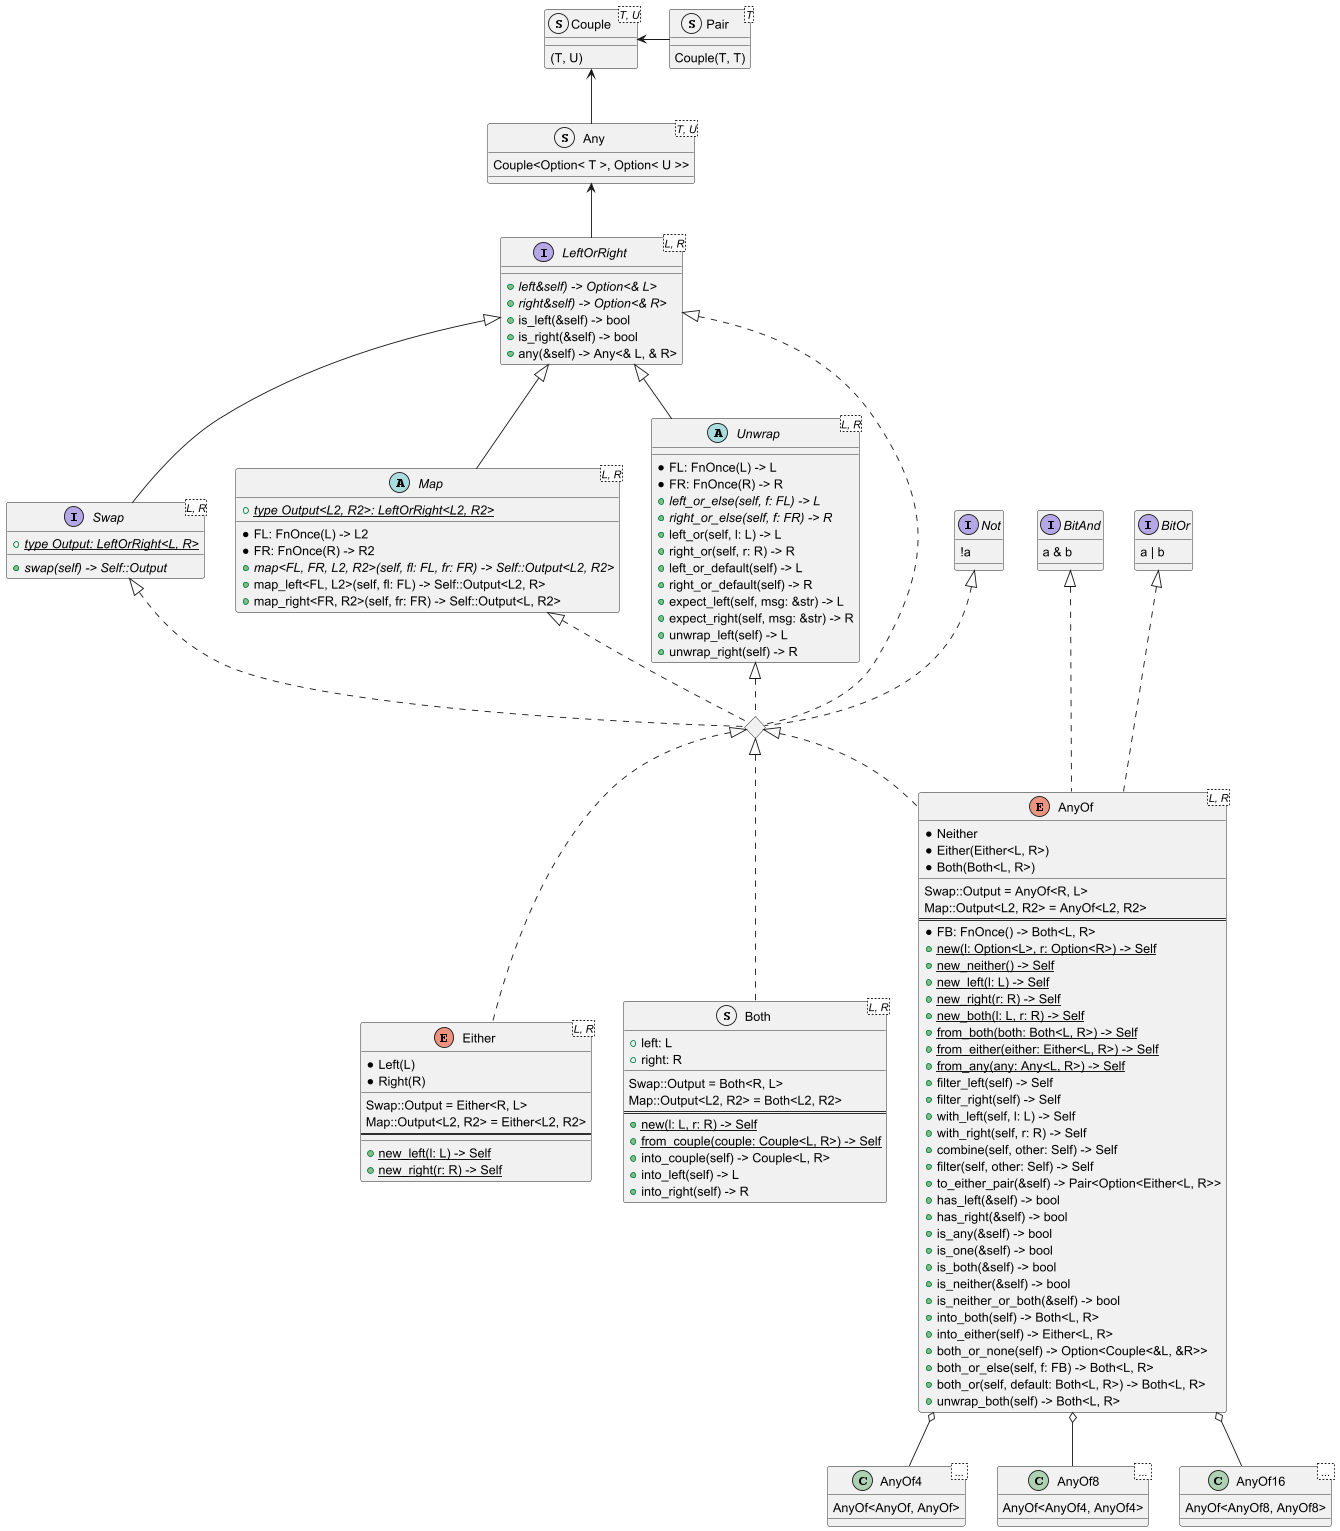

The diagram above was rendered by PlantUML. Its source (embedded in the PNG):
@startuml

struct Couple<T, U> {
    (T, U)
}
struct Pair<T> {
    Couple(T, T)
}
Couple <- Pair

struct Any<T, U> {
    Couple<Option< T >, Option< U >>
}
Couple <-- Any

Any <-- LeftOrRight
interface LeftOrRight<L, R> {
    + {abstract} left&self) -> Option<& L>
    + {abstract} right&self) -> Option<& R>
    + is_left(&self) -> bool
    + is_right(&self) -> bool
    + any(&self) -> Any<& L, & R>
}

LeftOrRight <|-- Swap
interface Swap<L, R> {
    + {abstract}{static} type Output: LeftOrRight<L, R>
    __
    + {abstract} swap(self) -> Self::Output
}

LeftOrRight <|-- Map
abstract Map<L, R> {
    + {abstract}{static} type Output<L2, R2>: LeftOrRight<L2, R2>
    __
    * FL: FnOnce(L) -> L2
    * FR: FnOnce(R) -> R2
    + {abstract} map<FL, FR, L2, R2>(self, fl: FL, fr: FR) -> Self::Output<L2, R2>
    + map_left<FL, L2>(self, fl: FL) -> Self::Output<L2, R>
    + map_right<FR, R2>(self, fr: FR) -> Self::Output<L, R2>
}

LeftOrRight <|-- Unwrap
abstract Unwrap<L, R> {
    * FL: FnOnce(L) -> L
    * FR: FnOnce(R) -> R
    + {abstract} left_or_else(self, f: FL) -> L
    + {abstract} right_or_else(self, f: FR) -> R
    + left_or(self, l: L) -> L
    + right_or(self, r: R) -> R
    + left_or_default(self) -> L
    + right_or_default(self) -> R
    + expect_left(self, msg: &str) -> L
    + expect_right(self, msg: &str) -> R
    + unwrap_left(self) -> L
    + unwrap_right(self) -> R
}

diamond "LeftOrRight+Swap+Map+Unwrap+Not"

interface BitAnd {
    a & b
}
interface BitOr {
    a | b
}
interface Not {
    !a
}

Not <|.. "LeftOrRight+Swap+Map+Unwrap+Not"
LeftOrRight <|.. "LeftOrRight+Swap+Map+Unwrap+Not"
Swap <|.. "LeftOrRight+Swap+Map+Unwrap+Not"
Map <|.. "LeftOrRight+Swap+Map+Unwrap+Not"
Unwrap <|.. "LeftOrRight+Swap+Map+Unwrap+Not"

"LeftOrRight+Swap+Map+Unwrap+Not" <|.. Either
enum Either<L, R> {
    * Left(L)
    * Right(R)
    __
    Swap::Output = Either<R, L>
    Map::Output<L2, R2> = Either<L2, R2>
    ==
    __
    + {static} new_left(l: L) -> Self
    + {static} new_right(r: R) -> Self
}

struct Both<L, R> {
    + left: L
    + right: R
    __
    Swap::Output = Both<R, L>
    Map::Output<L2, R2> = Both<L2, R2>
    ==
    + {static} new(l: L, r: R) -> Self
    + {static} from_couple(couple: Couple<L, R>) -> Self
    + into_couple(self) -> Couple<L, R>
    + into_left(self) -> L
    + into_right(self) -> R
}
"LeftOrRight+Swap+Map+Unwrap+Not" <|.. Both

BitAnd <|... AnyOf
BitOr <|... AnyOf
"LeftOrRight+Swap+Map+Unwrap+Not" <|.. AnyOf
enum AnyOf<L, R> {
    * Neither
    * Either(Either<L, R>)
    * Both(Both<L, R>)
    __
    Swap::Output = AnyOf<R, L>
    Map::Output<L2, R2> = AnyOf<L2, R2>
    ==
    * FB: FnOnce() -> Both<L, R>
    + {static} new(l: Option<L>, r: Option<R>) -> Self
    + {static} new_neither() -> Self
    + {static} new_left(l: L) -> Self
    + {static} new_right(r: R) -> Self
    + {static} new_both(l: L, r: R) -> Self
    + {static} from_both(both: Both<L, R>) -> Self
    + {static} from_either(either: Either<L, R>) -> Self
    + {static} from_any(any: Any<L, R>) -> Self
    + filter_left(self) -> Self
    + filter_right(self) -> Self
    + with_left(self, l: L) -> Self
    + with_right(self, r: R) -> Self
    + combine(self, other: Self) -> Self
    + filter(self, other: Self) -> Self
    + to_either_pair(&self) -> Pair<Option<Either<L, R>>
    + has_left(&self) -> bool
    + has_right(&self) -> bool
    + is_any(&self) -> bool
    + is_one(&self) -> bool
    + is_both(&self) -> bool
    + is_neither(&self) -> bool
    + is_neither_or_both(&self) -> bool
    + into_both(self) -> Both<L, R>
    + into_either(self) -> Either<L, R>
    + both_or_none(self) -> Option<Couple<&L, &R>>
    + both_or_else(self, f: FB) -> Both<L, R>
    + both_or(self, default: Both<L, R>) -> Both<L, R>
    + unwrap_both(self) -> Both<L, R>
}

AnyOf o-- AnyOf4
class AnyOf4< ... > {
    AnyOf<AnyOf, AnyOf>
}
AnyOf o-- AnyOf8
class AnyOf8< ... > {
    AnyOf<AnyOf4, AnyOf4>
}
AnyOf o-- AnyOf16
class AnyOf16< ... > {
    AnyOf<AnyOf8, AnyOf8>
}

@enduml